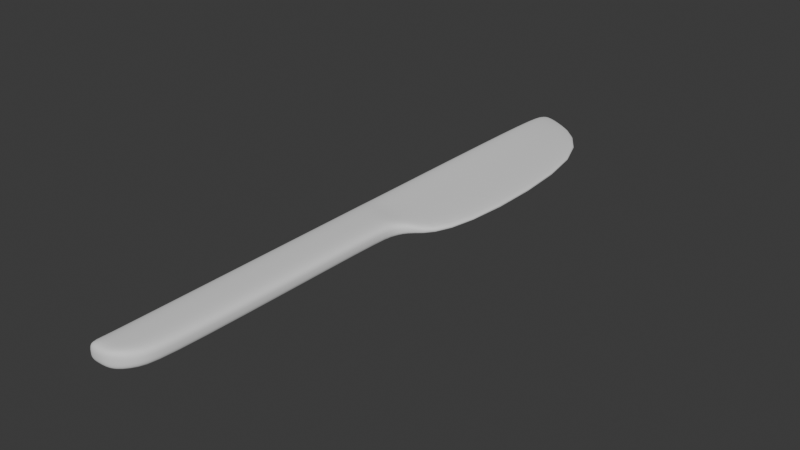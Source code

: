 # Source: knife.blend  (saved by Blender 4.0.36; exported with 4.5.12 LTS)
import bpy
from mathutils import Matrix  # noqa: F401  (used for matrix-valued properties, if any)

bpy.ops.wm.read_factory_settings(use_empty=True)
scene = bpy.context.scene
scene.name = 'Scene'

# ---- collections
col_collection = bpy.data.collections.new('Collection'); scene.collection.children.link(col_collection)

# ---- node groups
ng_auto_smooth = bpy.data.node_groups.new('Auto Smooth', 'GeometryNodeTree')
_s = ng_auto_smooth.interface.new_socket(name='Geometry', in_out='OUTPUT', socket_type='NodeSocketGeometry')
_s = ng_auto_smooth.interface.new_socket(name='Geometry', in_out='INPUT', socket_type='NodeSocketGeometry')
_s = ng_auto_smooth.interface.new_socket(name='Angle', in_out='INPUT', socket_type='NodeSocketFloat')
_s.subtype = 'ANGLE'
_s.min_value = 0.0
_s.max_value = 3.142
ng_auto_smooth.is_modifier = True
_N = ng_auto_smooth.nodes; _L = ng_auto_smooth.links
n0 = _N.new('NodeGroupOutput'); n0.name = 'Group Output'; n0.location = (480, -100)
n1 = _N.new('NodeGroupInput'); n1.name = 'Group Input'; n1.location = (-420, -300)
n2 = _N.new('NodeGroupInput'); n2.name = 'Group Input.001'; n2.location = (-60, -100)
n3 = _N.new('GeometryNodeSetShadeSmooth'); n3.name = 'Set Shade Smooth'; n3.location = (120, -100)
n3.domain = 'EDGE'
n4 = _N.new('GeometryNodeSetShadeSmooth'); n4.name = 'Set Shade Smooth.001'; n4.location = (300, -100)
n5 = _N.new('GeometryNodeInputMeshEdgeAngle'); n5.name = 'Edge Angle'; n5.location = (-420, -220)
n6 = _N.new('GeometryNodeInputEdgeSmooth'); n6.name = 'Is Edge Smooth'; n6.location = (-60, -160)
n7 = _N.new('GeometryNodeInputShadeSmooth'); n7.name = 'Is Face Smooth'; n7.location = (-240, -340)
n8 = _N.new('FunctionNodeBooleanMath'); n8.name = 'Boolean Math'; n8.location = (-60, -220)
n9 = _N.new('FunctionNodeCompare'); n9.name = 'Compare'; n9.location = (-240, -180)
n9.operation = 'LESS_EQUAL'
_L.new(n5.outputs[0], n9.inputs[0])
_L.new(n4.outputs[0], n0.inputs[0])
_L.new(n1.outputs[1], n9.inputs[1])
_L.new(n9.outputs[0], n8.inputs[0])
_L.new(n7.outputs[0], n8.inputs[1])
_L.new(n2.outputs[0], n3.inputs[0])
_L.new(n6.outputs[0], n3.inputs[1])
_L.new(n3.outputs[0], n4.inputs[0])
_L.new(n8.outputs[0], n3.inputs[2])
n0.is_active_output = True

# ---- world
world_world = bpy.data.worlds.new('World'); scene.world = world_world
world_world.use_nodes = True; world_world.node_tree.nodes.clear()
_N = world_world.node_tree.nodes; _L = world_world.node_tree.links
n0 = _N.new('ShaderNodeOutputWorld'); n0.name = 'World Output'; n0.location = (300, 300)
n1 = _N.new('ShaderNodeBackground'); n1.name = 'Background'; n1.location = (10, 300)
n1.inputs[0].default_value = (0.05088, 0.05088, 0.05088, 1.0)
_L.new(n1.outputs[0], n0.inputs[0])
n0.is_active_output = True
world_world.color = (0.05088, 0.05088, 0.05088)
world_world.use_sun_shadow = False
world_world.sun_shadow_jitter_overblur = 0.0

# ---- meshes
me_plane = bpy.data.meshes.new('Plane')
me_plane.from_pydata([(0.0, 0.0, 0.0), (0.0417, 0.0, 0.0), (0.0, 1.048, -0.009936), (0.03742, 1.036, -0.009936), (0.167, 0.5475, -0.009936), (0.0, 0.5475, 0.0), (0.167, 0.9557, -0.009936), (0.0, 0.9557, 0.0), (0.0, 0.02468, 0.0), (0.0, 0.07042, 0.0), (0.08304, 0.07042, 0.0), (0.07196, 0.02468, 0.0), (0.0, 0.478, 0.0), (0.0, 0.522, 0.0), (0.0, 0.5, 0.0), (0.1042, 0.522, -0.006323), (0.08304, 0.478, 0.0), (0.08923, 0.5, 0.0), (0.0, 0.0, -0.03), (0.0417, 0.0, -0.03), (0.0, 1.048, -0.02006), (0.03742, 1.036, -0.02006), (0.167, 0.5475, -0.02006), (0.0, 0.5475, -0.03), (0.167, 0.9557, -0.02006), (0.0, 0.9557, -0.03), (0.0, 0.02468, -0.03), (0.0, 0.07042, -0.03), (0.08304, 0.07042, -0.03), (0.07196, 0.02468, -0.03), (0.0, 0.478, -0.03), (0.0, 0.522, -0.03), (0.0, 0.5, -0.03), (0.1042, 0.522, -0.02368), (0.08304, 0.478, -0.03), (0.08923, 0.5, -0.03), (0.02085, 0.0, 0.0), (0.01871, 1.042, -0.009936), (0.0413, 0.5475, -0.004602), (0.04021, 0.9557, -0.004602), (0.04152, 0.07042, 0.0), (0.03598, 0.02468, 0.0), (0.0413, 0.522, 0.0), (0.0413, 0.5, 0.0), (0.0413, 0.478, 0.0), (0.02085, 0.0, -0.03), (0.01871, 1.042, -0.02006), (0.0413, 0.5475, -0.0254), (0.04021, 0.9557, -0.0254), (0.04152, 0.07042, -0.03), (0.03598, 0.02468, -0.03), (0.0413, 0.522, -0.03), (0.0413, 0.5, -0.03), (0.0413, 0.478, -0.03), (0.0, 0.0, -0.015), (0.0417, 0.0, -0.015), (0.0, 1.048, -0.015), (0.03742, 1.036, -0.015), (0.167, 0.5475, -0.015), (0.0, 0.5475, -0.015), (0.167, 0.9557, -0.015), (0.0, 0.9557, -0.015), (0.0, 0.02468, -0.015), (0.0, 0.07042, -0.015), (0.08304, 0.07042, -0.015), (0.07196, 0.02468, -0.015), (0.0, 0.478, -0.015), (0.0, 0.522, -0.015), (0.0, 0.5, -0.015), (0.1042, 0.522, -0.015), (0.08304, 0.478, -0.015), (0.08923, 0.5, -0.015), (0.01871, 1.042, -0.015), (0.02085, 0.0, -0.015)], [], [(39, 6, 3, 37), (40, 10, 16, 44), (38, 4, 6, 39), (40, 9, 8, 41), (36, 1, 11, 41), (42, 13, 14, 43), (43, 14, 12, 44), (42, 15, 4, 38), (48, 46, 21, 24), (49, 53, 34, 28), (47, 48, 24, 22), (49, 50, 26, 27), (45, 50, 29, 19), (51, 52, 32, 31), (52, 53, 30, 32), (51, 47, 22, 33), (73, 54, 18, 45), (57, 60, 24, 21), (72, 57, 21, 46), (59, 61, 25, 23), (60, 58, 22, 24), (61, 56, 20, 25), (64, 65, 29, 28), (62, 63, 27, 26), (54, 62, 26, 18), (65, 55, 19, 29), (69, 71, 35, 33), (68, 67, 31, 32), (71, 70, 34, 35), (66, 68, 32, 30), (67, 59, 23, 31), (58, 69, 33, 22), (63, 66, 30, 27), (70, 64, 28, 34), (56, 72, 46, 20), (55, 73, 45, 19), (31, 23, 47, 51), (35, 34, 53, 52), (33, 35, 52, 51), (18, 26, 50, 45), (28, 29, 50, 49), (23, 25, 48, 47), (27, 30, 53, 49), (25, 20, 46, 48), (13, 42, 38, 5), (17, 43, 44, 16), (15, 42, 43, 17), (0, 36, 41, 8), (10, 40, 41, 11), (5, 38, 39, 7), (9, 40, 44, 12), (7, 39, 37, 2), (1, 36, 73, 55), (2, 37, 72, 56), (16, 10, 64, 70), (9, 12, 66, 63), (4, 15, 69, 58), (13, 5, 59, 67), (12, 14, 68, 66), (17, 16, 70, 71), (14, 13, 67, 68), (15, 17, 71, 69), (11, 1, 55, 65), (0, 8, 62, 54), (8, 9, 63, 62), (10, 11, 65, 64), (7, 2, 56, 61), (6, 4, 58, 60), (5, 7, 61, 59), (37, 3, 57, 72), (3, 6, 60, 57), (36, 0, 54, 73)])
me_plane.polygons.foreach_set('use_smooth', [True] * 72)
_uv = me_plane.uv_layers.new(name='UVMap')
_uv.uv.foreach_set('vector', [0.2117, 0.8514, 0.3247, 0.8514, 0.2093, 0.9231, 0.1926, 0.9283, 0.2127, 0.06272, 0.2497, 0.06269, 0.2497, 0.4258, 0.2125, 0.4258, 0.2126, 0.4878, 0.3247, 0.4879, 0.3247, 0.8514, 0.2117, 0.8514, 0.2127, 0.06272, 0.1757, 0.06275, 0.1757, 0.02201, 0.2078, 0.02198, 0.1943, 1.526e-05, 0.2129, 4.411e-08, 0.2398, 0.02196, 0.2078, 0.02198, 0.2125, 0.4649, 0.1757, 0.4649, 0.1757, 0.4454, 0.2125, 0.4454, 0.2125, 0.4454, 0.1757, 0.4454, 0.1757, 0.4258, 0.2125, 0.4258, 0.2125, 0.4649, 0.2687, 0.465, 0.3247, 0.4879, 0.2126, 0.4878, 0.06267, 0.08214, 0.04365, 0.005206, 0.06032, 0.01041, 0.1757, 0.08209, 0.06372, 0.8708, 0.06352, 0.5077, 0.1007, 0.5077, 0.1007, 0.8708, 0.06363, 0.4457, 0.06267, 0.08214, 0.1757, 0.08209, 0.1757, 0.4456, 0.06372, 0.8708, 0.05878, 0.9115, 0.02673, 0.9115, 0.02673, 0.8707, 0.04531, 0.9335, 0.05878, 0.9115, 0.09083, 0.9115, 0.06388, 0.9335, 0.06352, 0.4686, 0.06352, 0.4881, 0.02673, 0.4881, 0.02673, 0.4685, 0.06352, 0.4881, 0.06352, 0.5077, 0.02673, 0.5077, 0.02673, 0.4881, 0.06352, 0.4686, 0.06363, 0.4457, 0.1757, 0.4456, 0.1197, 0.4685, 0.01337, 0.952, 0.01337, 0.9336, 0.02673, 0.9336, 0.02673, 0.952, 0.365, 0.1339, 0.365, 1.06e-08, 0.3695, 1.041e-08, 0.3695, 0.1339, 0.365, 0.1513, 0.365, 0.1339, 0.3695, 0.1339, 0.3695, 0.1513, 0.01337, 0.4457, 0.01337, 0.082, 0.02673, 0.082, 0.02673, 0.4457, 0.356, 0.3548, 0.356, -1.556e-08, 0.3605, -1.576e-08, 0.3605, 0.3548, 0.01337, 0.082, 0.01337, -5.843e-10, 0.01788, -7.815e-10, 0.02673, 0.082, 0.3381, 0.3967, 0.3381, 0.4386, 0.3247, 0.4386, 0.3247, 0.3967, 0.01337, 0.9116, 0.01337, 0.8708, 0.02673, 0.8708, 0.02673, 0.9116, 0.01337, 0.9336, 0.01337, 0.9116, 0.02673, 0.9116, 0.02673, 0.9336, 0.01337, 1.0, 0.01337, 0.9704, 0.02673, 0.9704, 0.02673, 1.0, 0.3381, 1.478e-08, 0.3381, 0.02201, 0.3247, 0.02201, 0.3304, 1.444e-08, 0.01337, 0.488, 0.01337, 0.4685, 0.02673, 0.4685, 0.02673, 0.488, 0.3381, 0.02201, 0.3381, 0.0423, 0.3247, 0.0423, 0.3247, 0.02201, 0.01337, 0.5076, 0.01337, 0.488, 0.02673, 0.488, 0.02673, 0.5076, 0.01337, 0.4685, 0.01337, 0.4457, 0.02673, 0.4457, 0.02673, 0.4685, 0.3682, 0.1687, 0.3682, 0.2272, 0.3605, 0.2272, 0.3637, 0.1687, 0.01337, 0.8708, 0.01337, 0.5076, 0.02673, 0.5076, 0.02673, 0.8708, 0.3381, 0.0423, 0.3381, 0.3967, 0.3247, 0.3967, 0.3247, 0.0423, 0.365, 0.1687, 0.365, 0.1513, 0.3695, 0.1513, 0.3695, 0.1687, 0.01337, 0.9704, 0.01337, 0.952, 0.02673, 0.952, 0.02673, 0.9704, 0.02673, 0.4685, 0.02673, 0.4458, 0.06363, 0.4457, 0.06352, 0.4686, 0.1062, 0.4882, 0.1007, 0.5077, 0.06352, 0.5077, 0.06352, 0.4881, 0.1197, 0.4685, 0.1062, 0.4882, 0.06352, 0.4881, 0.06352, 0.4686, 0.02673, 0.9335, 0.02673, 0.9115, 0.05878, 0.9115, 0.04531, 0.9335, 0.1007, 0.8708, 0.09083, 0.9115, 0.05878, 0.9115, 0.06372, 0.8708, 0.02673, 0.4458, 0.02673, 0.08222, 0.06267, 0.08214, 0.06363, 0.4457, 0.02673, 0.8707, 0.02673, 0.5077, 0.06352, 0.5077, 0.06372, 0.8708, 0.02673, 0.08222, 0.02698, -4.042e-08, 0.04365, 0.005206, 0.06267, 0.08214, 0.1757, 0.4649, 0.2125, 0.4649, 0.2126, 0.4878, 0.1757, 0.4877, 0.2552, 0.4453, 0.2125, 0.4454, 0.2125, 0.4258, 0.2497, 0.4258, 0.2687, 0.465, 0.2125, 0.4649, 0.2125, 0.4454, 0.2552, 0.4453, 0.1757, 3.049e-05, 0.1943, 1.526e-05, 0.2078, 0.02198, 0.1757, 0.02201, 0.2497, 0.06269, 0.2127, 0.06272, 0.2078, 0.02198, 0.2398, 0.02196, 0.1757, 0.4877, 0.2126, 0.4878, 0.2117, 0.8514, 0.1757, 0.8513, 0.1757, 0.06275, 0.2127, 0.06272, 0.2125, 0.4258, 0.1757, 0.4258, 0.1757, 0.8513, 0.2117, 0.8514, 0.1926, 0.9283, 0.176, 0.9335, 3.813e-08, 0.9704, 3.732e-08, 0.952, 0.01337, 0.952, 0.01337, 0.9704, 0.3605, 0.1687, 0.3605, 0.1513, 0.365, 0.1513, 0.365, 0.1687, 0.3515, 0.0423, 0.3515, 0.3967, 0.3381, 0.3967, 0.3381, 0.0423, 3.377e-08, 0.8708, 1.789e-08, 0.5076, 0.01337, 0.5076, 0.01337, 0.8708, 0.3727, 0.1687, 0.3759, 0.2272, 0.3682, 0.2272, 0.3682, 0.1687, 1.618e-08, 0.4685, 1.519e-08, 0.4457, 0.01337, 0.4457, 0.01337, 0.4685, 1.789e-08, 0.5076, 1.704e-08, 0.488, 0.01337, 0.488, 0.01337, 0.5076, 0.3515, 0.02201, 0.3515, 0.0423, 0.3381, 0.0423, 0.3381, 0.02201, 1.704e-08, 0.488, 1.618e-08, 0.4685, 0.01337, 0.4685, 0.01337, 0.488, 0.3458, 1.512e-08, 0.3515, 0.02201, 0.3381, 0.02201, 0.3381, 1.478e-08, 3.942e-08, 1.0, 3.813e-08, 0.9704, 0.01337, 0.9704, 0.01337, 1.0, 3.652e-08, 0.9336, 3.555e-08, 0.9116, 0.01337, 0.9116, 0.01337, 0.9336, 3.555e-08, 0.9116, 3.377e-08, 0.8708, 0.01337, 0.8708, 0.01337, 0.9116, 0.3515, 0.3967, 0.3515, 0.4386, 0.3381, 0.4386, 0.3381, 0.3967, -7.089e-10, 0.082, 0.008854, -3.87e-10, 0.01337, -5.843e-10, 0.01337, 0.082, 0.3515, 0.3548, 0.3515, -1.536e-08, 0.356, -1.556e-08, 0.356, 0.3548, 1.519e-08, 0.4457, -7.089e-10, 0.082, 0.01337, 0.082, 0.01337, 0.4457, 0.3605, 0.1513, 0.3605, 0.1339, 0.365, 0.1339, 0.365, 0.1513, 0.3605, 0.1339, 0.3605, 1.08e-08, 0.365, 1.06e-08, 0.365, 0.1339, 3.732e-08, 0.952, 3.652e-08, 0.9336, 0.01337, 0.9336, 0.01337, 0.952])
me_plane.update()

# ---- objects
ob_plane = bpy.data.objects.new('Plane', me_plane)

# ---- transforms, parenting, visibility, modifiers, constraints
ob_plane.location = (0.0, 0.0, 0.0)
_m = ob_plane.modifiers.new('Subdivision', 'SUBSURF')
_m.levels = 2
_m = ob_plane.modifiers.new('Auto Smooth', 'NODES')
_m.node_group = ng_auto_smooth
_gi = [s.identifier for s in ng_auto_smooth.interface.items_tree if s.item_type == 'SOCKET' and s.in_out == 'INPUT']
_m[_gi[1]] = 0.7522  # Angle

# ---- collection membership
col_collection.objects.link(ob_plane)

# ---- scene / render settings (as saved in the file)
scene.frame_start = 1; scene.frame_end = 250; scene.frame_set(1)
scene.render.engine = 'BLENDER_EEVEE_NEXT'
scene.cycles.sampling_pattern = 'TABULATED_SOBOL'
bpy.context.view_layer.update()

# ---- added for rendering (the .blend has no active camera and no usable light): camera, sun
cam_auto = bpy.data.cameras.new('AutoCamera')
cam_auto.lens = 50.0
cam_auto.sensor_width = 36.0
cam_auto.clip_end = 1000.0
ob_auto_camera = bpy.data.objects.new('AutoCamera', cam_auto)
scene.collection.objects.link(ob_auto_camera)
ob_auto_camera.location = (1.05867, -0.65108, 0.766743)
ob_auto_camera.rotation_euler = (1.09748, -7.21219e-08, 0.694738)
scene.camera = ob_auto_camera
light_auto_sun = bpy.data.lights.new('AutoSun', 'SUN')
light_auto_sun.energy = 3.0
light_auto_sun.angle = 0.0523599
ob_auto_sun = bpy.data.objects.new('AutoSun', light_auto_sun)
scene.collection.objects.link(ob_auto_sun)
ob_auto_sun.rotation_euler = (0.872665, 0.174533, 0.523599)
bpy.context.view_layer.update()
